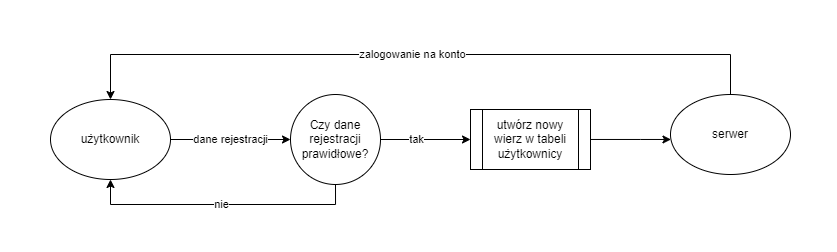

The diagram above was exported from draw.io. Its source (the exported page's mxGraphModel, read from the mxfile embedded in the PNG):
<mxGraphModel dx="1816" dy="522" grid="1" gridSize="10" guides="1" tooltips="1" connect="1" arrows="1" fold="1" page="1" pageScale="1" pageWidth="827" pageHeight="1169" math="0" shadow="0">
  <root>
    <mxCell id="0" />
    <mxCell id="1" parent="0" />
    <mxCell id="hg0NdoNuKvdk9HylH0Ft-3" style="edgeStyle=orthogonalEdgeStyle;rounded=0;orthogonalLoop=1;jettySize=auto;html=1;" edge="1" parent="1" source="hg0NdoNuKvdk9HylH0Ft-5" target="hg0NdoNuKvdk9HylH0Ft-12">
      <mxGeometry relative="1" as="geometry">
        <Array as="points">
          <mxPoint x="690" y="345" />
          <mxPoint x="690" y="345" />
        </Array>
      </mxGeometry>
    </mxCell>
    <mxCell id="hg0NdoNuKvdk9HylH0Ft-5" value="utwórz nowy wierz w tabeli użytkownicy" style="shape=process;whiteSpace=wrap;html=1;backgroundOutline=1;" vertex="1" parent="1">
      <mxGeometry x="520" y="315" width="120" height="60" as="geometry" />
    </mxCell>
    <mxCell id="hg0NdoNuKvdk9HylH0Ft-38" style="edgeStyle=orthogonalEdgeStyle;rounded=0;orthogonalLoop=1;jettySize=auto;html=1;verticalAlign=middle;" edge="1" parent="1" source="hg0NdoNuKvdk9HylH0Ft-9" target="hg0NdoNuKvdk9HylH0Ft-37">
      <mxGeometry relative="1" as="geometry" />
    </mxCell>
    <mxCell id="hg0NdoNuKvdk9HylH0Ft-39" value="dane rejestracji" style="edgeLabel;html=1;align=center;verticalAlign=middle;resizable=0;points=[];labelPosition=center;verticalLabelPosition=top;" vertex="1" connectable="0" parent="hg0NdoNuKvdk9HylH0Ft-38">
      <mxGeometry x="-0.2649" y="-2" relative="1" as="geometry">
        <mxPoint x="16" y="-2" as="offset" />
      </mxGeometry>
    </mxCell>
    <mxCell id="hg0NdoNuKvdk9HylH0Ft-9" value="użytkownik" style="ellipse;whiteSpace=wrap;html=1;" vertex="1" parent="1">
      <mxGeometry x="100" y="305" width="120" height="80" as="geometry" />
    </mxCell>
    <mxCell id="hg0NdoNuKvdk9HylH0Ft-10" style="edgeStyle=orthogonalEdgeStyle;rounded=0;orthogonalLoop=1;jettySize=auto;html=1;entryX=0.5;entryY=0;entryDx=0;entryDy=0;" edge="1" parent="1" source="hg0NdoNuKvdk9HylH0Ft-12" target="hg0NdoNuKvdk9HylH0Ft-9">
      <mxGeometry relative="1" as="geometry">
        <Array as="points">
          <mxPoint x="780" y="260" />
          <mxPoint x="160" y="260" />
        </Array>
      </mxGeometry>
    </mxCell>
    <mxCell id="hg0NdoNuKvdk9HylH0Ft-11" value="zalogowanie na konto" style="edgeLabel;html=1;align=center;verticalAlign=middle;resizable=0;points=[];" vertex="1" connectable="0" parent="hg0NdoNuKvdk9HylH0Ft-10">
      <mxGeometry x="0.0518" relative="1" as="geometry">
        <mxPoint x="13" as="offset" />
      </mxGeometry>
    </mxCell>
    <mxCell id="hg0NdoNuKvdk9HylH0Ft-12" value="serwer" style="ellipse;whiteSpace=wrap;html=1;" vertex="1" parent="1">
      <mxGeometry x="720" y="300" width="120" height="80" as="geometry" />
    </mxCell>
    <mxCell id="hg0NdoNuKvdk9HylH0Ft-40" style="edgeStyle=orthogonalEdgeStyle;rounded=0;orthogonalLoop=1;jettySize=auto;html=1;entryX=0;entryY=0.5;entryDx=0;entryDy=0;" edge="1" parent="1" source="hg0NdoNuKvdk9HylH0Ft-37" target="hg0NdoNuKvdk9HylH0Ft-5">
      <mxGeometry relative="1" as="geometry" />
    </mxCell>
    <mxCell id="hg0NdoNuKvdk9HylH0Ft-41" value="tak" style="edgeLabel;html=1;align=center;verticalAlign=middle;resizable=0;points=[];" vertex="1" connectable="0" parent="hg0NdoNuKvdk9HylH0Ft-40">
      <mxGeometry x="-0.203" relative="1" as="geometry">
        <mxPoint as="offset" />
      </mxGeometry>
    </mxCell>
    <mxCell id="hg0NdoNuKvdk9HylH0Ft-42" style="edgeStyle=orthogonalEdgeStyle;rounded=0;orthogonalLoop=1;jettySize=auto;html=1;entryX=0.5;entryY=1;entryDx=0;entryDy=0;" edge="1" parent="1" source="hg0NdoNuKvdk9HylH0Ft-37" target="hg0NdoNuKvdk9HylH0Ft-9">
      <mxGeometry relative="1" as="geometry">
        <Array as="points">
          <mxPoint x="385" y="410" />
          <mxPoint x="160" y="410" />
        </Array>
      </mxGeometry>
    </mxCell>
    <mxCell id="hg0NdoNuKvdk9HylH0Ft-43" value="nie" style="edgeLabel;html=1;align=center;verticalAlign=middle;resizable=0;points=[];" vertex="1" connectable="0" parent="hg0NdoNuKvdk9HylH0Ft-42">
      <mxGeometry x="-0.135" relative="1" as="geometry">
        <mxPoint x="-18" as="offset" />
      </mxGeometry>
    </mxCell>
    <mxCell id="hg0NdoNuKvdk9HylH0Ft-37" value="Czy dane rejestracji prawidłowe?" style="ellipse;whiteSpace=wrap;html=1;aspect=fixed;" vertex="1" parent="1">
      <mxGeometry x="340" y="300" width="90" height="90" as="geometry" />
    </mxCell>
    <mxCell id="hg0NdoNuKvdk9HylH0Ft-44" value="serwer" style="ellipse;whiteSpace=wrap;html=1;" vertex="1" parent="1">
      <mxGeometry x="400" y="120" width="120" height="80" as="geometry" />
    </mxCell>
    <mxCell id="hg0NdoNuKvdk9HylH0Ft-45" value="serwer" style="ellipse;whiteSpace=wrap;html=1;" vertex="1" parent="1">
      <mxGeometry x="-90" y="305" width="120" height="80" as="geometry" />
    </mxCell>
    <mxCell id="hg0NdoNuKvdk9HylH0Ft-46" value="serwer" style="ellipse;whiteSpace=wrap;html=1;" vertex="1" parent="1">
      <mxGeometry x="440" y="460" width="120" height="80" as="geometry" />
    </mxCell>
    <mxCell id="hg0NdoNuKvdk9HylH0Ft-47" value="serwer" style="ellipse;whiteSpace=wrap;html=1;" vertex="1" parent="1">
      <mxGeometry x="910" y="300" width="120" height="80" as="geometry" />
    </mxCell>
  </root>
</mxGraphModel>